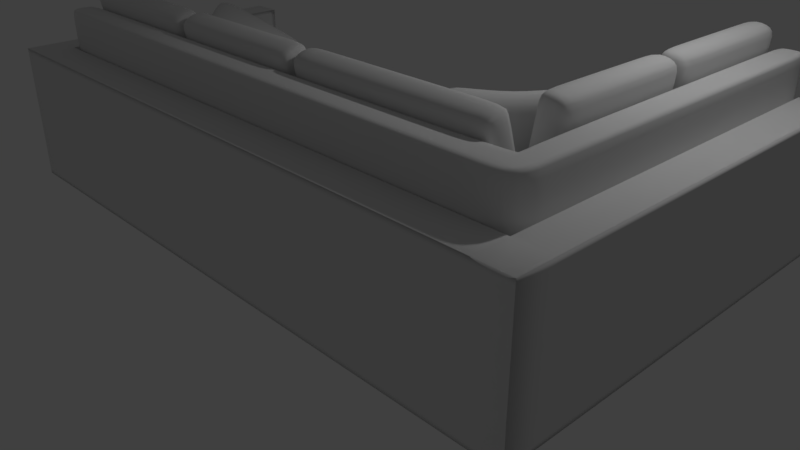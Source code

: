 # Source: sofa.blend  (saved by Blender 2.79.0; exported with 4.5.12 LTS)
import bpy
from mathutils import Matrix  # noqa: F401  (used for matrix-valued properties, if any)

bpy.ops.wm.read_factory_settings(use_empty=True)
scene = bpy.context.scene
scene.name = 'Scene'

# ---- collections
col_collection_1 = bpy.data.collections.new('Collection 1'); scene.collection.children.link(col_collection_1)

# ---- world
world_world = bpy.data.worlds.new('World'); scene.world = world_world
world_world.color = (0.05088, 0.05088, 0.05088)
world_world.use_sun_shadow = False
world_world.sun_shadow_jitter_overblur = 0.0
world_world.cycles.sampling_method = 'MANUAL'

# ---- cameras
cam_camera = bpy.data.cameras.new('Camera')
cam_camera.clip_end = 100.0
cam_camera.lens = 35.0
cam_camera.sensor_width = 32.0
cam_camera.sensor_height = 18.0
cam_camera.ortho_scale = 7.314
cam_camera.dof.focus_distance = 0.0
cam_camera.dof.aperture_fstop = 128.0

# ---- lights
light_lamp = bpy.data.lights.new('Lamp', 'POINT')
light_lamp.transmission_factor = 0.0
light_lamp.cutoff_distance = 30.0
light_lamp.energy = 100.0
light_lamp.shadow_buffer_clip_start = 1.001
light_lamp.shadow_soft_size = 0.1
light_lamp.shadow_maximum_resolution = 0.006
light_lamp.use_absolute_resolution = True

# ---- meshes
me_cube_013 = bpy.data.meshes.new('Cube.013')
me_cube_013.from_pydata([], [], [])
me_cube_013.use_remesh_preserve_volume = False
me_cube_013.use_remesh_preserve_attributes = False
me_cube_013.use_mirror_vertex_groups = False
me_cube_013.update()
me_cube_012 = bpy.data.meshes.new('Cube.012')
me_cube_012.from_pydata([(-1.0, -1.0, -1.0), (-1.0, -1.0, 1.0), (-1.0, 1.0, -1.0), (-1.0, 1.0, 1.0), (1.0, -1.0, -1.0), (1.0, -1.0, 1.0), (1.0, 1.0, -1.0), (1.0, 1.0, 1.0), (-0.8766, -0.8766, -0.2922), (-0.8766, -0.8766, 0.2922), (-0.8766, 0.8766, 0.2922), (-0.8766, 0.8766, -0.2922), (0.8766, 0.8766, 0.2922), (0.8766, 0.8766, -0.2922), (0.8766, -0.8766, 0.2922), (0.8766, -0.8766, -0.2922), (0.7264, 1.0, -1.0), (-0.7264, 1.0, -1.0), (-0.7264, 1.0, 1.0), (0.7264, 1.0, 1.0), (-0.7264, -1.0, -1.0), (0.7264, -1.0, -1.0), (0.7264, -1.0, 1.0), (-0.7264, -1.0, 1.0), (0.6367, -1.68, -0.3155), (-0.6367, -1.68, -0.3155), (0.6367, -1.68, 0.2689), (-0.6367, -1.68, 0.2689), (-0.6367, 1.748, -0.2702), (0.6367, 1.748, -0.2702), (-0.6367, 1.748, 0.3141), (0.6367, 1.748, 0.3141), (0.0, 0.8629, -0.9268), (0.0, 1.167, 0.9108), (0.0, -1.137, -0.9268), (0.0, -0.8329, 0.9108), (0.0, -1.68, -0.3155), (0.0, -1.68, 0.2689), (0.0, 1.748, -0.2702), (0.0, 1.748, 0.3141)], [], [(9, 1, 3, 10), (31, 19, 7, 12), (12, 7, 5, 14), (27, 23, 1, 9), (16, 6, 4, 21), (18, 3, 1, 23), (20, 25, 8, 0), (25, 27, 9, 8), (6, 13, 15, 4), (13, 12, 14, 15), (16, 29, 13, 6), (29, 31, 12, 13), (0, 8, 11, 2), (8, 9, 10, 11), (11, 10, 30, 28), (38, 39, 31, 29), (2, 11, 28, 17), (32, 38, 29, 16), (15, 14, 26, 24), (36, 37, 27, 25), (4, 15, 24, 21), (34, 36, 25, 20), (7, 19, 22, 5), (33, 18, 23, 35), (2, 17, 20, 0), (32, 16, 21, 34), (14, 5, 22, 26), (37, 35, 23, 27), (10, 3, 18, 30), (39, 33, 19, 31), (30, 18, 33, 39), (26, 22, 35, 37), (17, 32, 34, 20), (19, 33, 35, 22), (21, 24, 36, 34), (24, 26, 37, 36), (17, 28, 38, 32), (28, 30, 39, 38)])
me_cube_012.polygons.foreach_set('use_smooth', [True] * 38)
me_cube_012.use_remesh_preserve_volume = False
me_cube_012.use_remesh_preserve_attributes = False
me_cube_012.use_mirror_vertex_groups = False
me_cube_012.update()
me_cylinder = bpy.data.meshes.new('Cylinder')
me_cylinder.from_pydata([(0.0, 1.0, -1.196), (0.0, 1.0, 1.0), (0.1951, 0.9808, -1.196), (0.1951, 0.9808, 1.0), (0.3827, 0.9239, -1.196), (0.3827, 0.9239, 1.0), (0.5556, 0.8315, -1.196), (0.5556, 0.8315, 1.0), (0.7071, 0.7071, -1.196), (0.7071, 0.7071, 1.0), (0.8315, 0.5556, -1.196), (0.8315, 0.5556, 1.0), (0.9239, 0.3827, -1.196), (0.9239, 0.3827, 1.0), (0.9808, 0.1951, -1.196), (0.9808, 0.1951, 1.0), (1.0, 5.159e-08, -1.196), (1.0, 7.55e-08, 1.0), (0.9808, -0.1951, -1.196), (0.9808, -0.1951, 1.0), (0.9239, -0.3827, -1.196), (0.9239, -0.3827, 1.0), (0.8315, -0.5556, -1.196), (0.8315, -0.5556, 1.0), (0.7071, -0.7071, -1.196), (0.7071, -0.7071, 1.0), (0.5556, -0.8315, -1.196), (0.5556, -0.8315, 1.0), (0.3827, -0.9239, -1.196), (0.3827, -0.9239, 1.0), (0.1951, -0.9808, -1.196), (0.1951, -0.9808, 1.0), (-3.258e-07, -1.0, -1.196), (-3.258e-07, -1.0, 1.0), (-0.1951, -0.9808, -1.196), (-0.1951, -0.9808, 1.0), (-0.3827, -0.9239, -1.196), (-0.3827, -0.9239, 1.0), (-0.5556, -0.8315, -1.196), (-0.5556, -0.8315, 1.0), (-0.7071, -0.7071, -1.196), (-0.7071, -0.7071, 1.0), (-0.8315, -0.5556, -1.196), (-0.8315, -0.5556, 1.0), (-0.9239, -0.3827, -1.196), (-0.9239, -0.3827, 1.0), (-0.9808, -0.1951, -1.196), (-0.9808, -0.1951, 1.0), (-1.0, 9.417e-07, -1.196), (-1.0, 9.656e-07, 1.0), (-0.9808, 0.1951, -1.196), (-0.9808, 0.1951, 1.0), (-0.9239, 0.3827, -1.196), (-0.9239, 0.3827, 1.0), (-0.8315, 0.5556, -1.196), (-0.8315, 0.5556, 1.0), (-0.7071, 0.7071, -1.196), (-0.7071, 0.7071, 1.0), (-0.5556, 0.8315, -1.196), (-0.5556, 0.8315, 1.0), (-0.3827, 0.9239, -1.196), (-0.3827, 0.9239, 1.0), (-0.1951, 0.9808, -1.196), (-0.1951, 0.9808, 1.0), (3.553e-15, 1.0, -1.021), (3.553e-15, 1.0, 0.8251), (0.1951, 0.9808, 0.8251), (0.1951, 0.9808, -1.021), (0.3827, 0.9239, 0.8251), (0.3827, 0.9239, -1.021), (0.5556, 0.8315, 0.8251), (0.5556, 0.8315, -1.021), (0.7071, 0.7071, 0.8251), (0.7071, 0.7071, -1.021), (0.8315, 0.5556, 0.8251), (0.8315, 0.5556, -1.021), (0.9239, 0.3827, 0.8251), (0.9239, 0.3827, -1.021), (0.9808, 0.1951, 0.8251), (0.9808, 0.1951, -1.021), (1.0, 1.355e-07, 0.8251), (1.0, -8.452e-09, -1.021), (0.9808, -0.1951, 0.8251), (0.9808, -0.1951, -1.021), (0.9239, -0.3827, 0.8251), (0.9239, -0.3827, -1.021), (0.8315, -0.5556, 0.8251), (0.8315, -0.5556, -1.021), (0.7071, -0.7071, 0.8251), (0.7071, -0.7071, -1.021), (0.5556, -0.8315, 0.8251), (0.5556, -0.8315, -1.021), (0.3827, -0.9239, 0.8251), (0.3827, -0.9239, -1.021), (0.1951, -0.9808, 0.8251), (0.1951, -0.9808, -1.021), (-3.258e-07, -1.0, 0.8251), (-3.258e-07, -1.0, -1.021), (-0.1951, -0.9808, 0.8251), (-0.1951, -0.9808, -1.021), (-0.3827, -0.9239, 0.8251), (-0.3827, -0.9239, -1.021), (-0.5556, -0.8315, 0.8251), (-0.5556, -0.8315, -1.021), (-0.7071, -0.7071, 0.8251), (-0.7071, -0.7071, -1.021), (-0.8315, -0.5556, 0.8251), (-0.8315, -0.5556, -1.021), (-0.9239, -0.3827, 0.8251), (-0.9239, -0.3827, -1.021), (-0.9808, -0.1951, 0.8251), (-0.9808, -0.1951, -1.021), (-1.0, 1.026e-06, 0.8251), (-1.0, 8.816e-07, -1.021), (-0.9808, 0.1951, 0.8251), (-0.9808, 0.1951, -1.021), (-0.9239, 0.3827, 0.8251), (-0.9239, 0.3827, -1.021), (-0.8315, 0.5556, 0.8251), (-0.8315, 0.5556, -1.021), (-0.7071, 0.7071, 0.8251), (-0.7071, 0.7071, -1.021), (-0.5556, 0.8315, 0.8251), (-0.5556, 0.8315, -1.021), (-0.3827, 0.9239, 0.8251), (-0.3827, 0.9239, -1.021), (-0.1951, 0.9808, 0.8251), (-0.1951, 0.9808, -1.021)], [], [(65, 1, 3, 66), (66, 3, 5, 68), (68, 5, 7, 70), (70, 7, 9, 72), (72, 9, 11, 74), (74, 11, 13, 76), (76, 13, 15, 78), (78, 15, 17, 80), (80, 17, 19, 82), (82, 19, 21, 84), (84, 21, 23, 86), (86, 23, 25, 88), (88, 25, 27, 90), (90, 27, 29, 92), (92, 29, 31, 94), (94, 31, 33, 96), (96, 33, 35, 98), (98, 35, 37, 100), (100, 37, 39, 102), (102, 39, 41, 104), (104, 41, 43, 106), (106, 43, 45, 108), (108, 45, 47, 110), (110, 47, 49, 112), (112, 49, 51, 114), (114, 51, 53, 116), (116, 53, 55, 118), (118, 55, 57, 120), (120, 57, 59, 122), (122, 59, 61, 124), (3, 1, 63, 61, 59, 57, 55, 53, 51, 49, 47, 45, 43, 41, 39, 37, 35, 33, 31, 29, 27, 25, 23, 21, 19, 17, 15, 13, 11, 9, 7, 5), (124, 61, 63, 126), (126, 63, 1, 65), (0, 2, 4, 6, 8, 10, 12, 14, 16, 18, 20, 22, 24, 26, 28, 30, 32, 34, 36, 38, 40, 42, 44, 46, 48, 50, 52, 54, 56, 58, 60, 62), (62, 127, 64, 0), (127, 126, 65, 64), (60, 125, 127, 62), (125, 124, 126, 127), (58, 123, 125, 60), (123, 122, 124, 125), (56, 121, 123, 58), (121, 120, 122, 123), (54, 119, 121, 56), (119, 118, 120, 121), (52, 117, 119, 54), (117, 116, 118, 119), (50, 115, 117, 52), (115, 114, 116, 117), (48, 113, 115, 50), (113, 112, 114, 115), (46, 111, 113, 48), (111, 110, 112, 113), (44, 109, 111, 46), (109, 108, 110, 111), (42, 107, 109, 44), (107, 106, 108, 109), (40, 105, 107, 42), (105, 104, 106, 107), (38, 103, 105, 40), (103, 102, 104, 105), (36, 101, 103, 38), (101, 100, 102, 103), (34, 99, 101, 36), (99, 98, 100, 101), (32, 97, 99, 34), (97, 96, 98, 99), (30, 95, 97, 32), (95, 94, 96, 97), (28, 93, 95, 30), (93, 92, 94, 95), (26, 91, 93, 28), (91, 90, 92, 93), (24, 89, 91, 26), (89, 88, 90, 91), (22, 87, 89, 24), (87, 86, 88, 89), (20, 85, 87, 22), (85, 84, 86, 87), (18, 83, 85, 20), (83, 82, 84, 85), (16, 81, 83, 18), (81, 80, 82, 83), (14, 79, 81, 16), (79, 78, 80, 81), (12, 77, 79, 14), (77, 76, 78, 79), (10, 75, 77, 12), (75, 74, 76, 77), (8, 73, 75, 10), (73, 72, 74, 75), (6, 71, 73, 8), (71, 70, 72, 73), (4, 69, 71, 6), (69, 68, 70, 71), (2, 67, 69, 4), (67, 66, 68, 69), (0, 64, 67, 2), (64, 65, 66, 67)])
me_cylinder.polygons.foreach_set('use_smooth', [True] * 98)
me_cylinder.use_remesh_preserve_volume = False
me_cylinder.use_remesh_preserve_attributes = False
me_cylinder.use_mirror_vertex_groups = False
me_cylinder.update()
me_cube_009 = bpy.data.meshes.new('Cube.009')
me_cube_009.from_pydata([(-0.9975, -1.0, -1.0), (-0.9975, -1.0, 1.0), (-0.9975, 1.0, -1.0), (-0.9975, 1.0, 1.0), (0.4746, -1.0, -1.0), (0.4746, -1.0, 1.0), (0.4746, 1.0, -1.0), (0.4746, 1.0, 1.0), (0.3187, 1.0, -1.0), (-0.8416, 1.0, -1.0), (-0.8416, 1.0, 1.0), (0.3187, 1.0, 1.0), (-0.8416, -1.0, -1.0), (0.3187, -1.0, -1.0), (0.3187, -1.0, 1.0), (-0.8416, -1.0, 1.0), (-0.9975, -0.901, -0.7269), (-0.9975, -1.088, 0.7425), (-0.9975, 0.901, 0.7269), (-0.9975, 1.088, -0.7425), (0.4746, 0.901, 0.7269), (0.4746, 1.088, -0.7425), (0.4746, -1.088, 0.7425), (0.4746, -0.901, -0.7269), (0.3187, -1.088, 0.7425), (0.3187, -0.901, -0.7269), (-0.8416, -1.088, 0.7425), (-0.8416, -0.901, -0.7269), (-0.8416, 0.901, 0.7269), (-0.8416, 1.088, -0.7425), (0.3187, 0.901, 0.7269), (0.3187, 1.088, -0.7425)], [], [(17, 1, 3, 18), (30, 11, 7, 20), (20, 7, 5, 22), (26, 15, 1, 17), (8, 6, 4, 13), (10, 3, 1, 15), (7, 11, 14, 5), (11, 10, 15, 14), (2, 9, 12, 0), (9, 8, 13, 12), (22, 5, 14, 24), (24, 14, 15, 26), (18, 3, 10, 28), (28, 10, 11, 30), (9, 29, 31, 8), (29, 28, 30, 31), (2, 19, 29, 9), (19, 18, 28, 29), (13, 25, 27, 12), (25, 24, 26, 27), (4, 23, 25, 13), (23, 22, 24, 25), (12, 27, 16, 0), (27, 26, 17, 16), (6, 21, 23, 4), (21, 20, 22, 23), (8, 31, 21, 6), (31, 30, 20, 21), (0, 16, 19, 2), (16, 17, 18, 19)])
me_cube_009.polygons.foreach_set('use_smooth', [True] * 30)
me_cube_009.use_remesh_preserve_volume = False
me_cube_009.use_remesh_preserve_attributes = False
me_cube_009.use_mirror_vertex_groups = False
me_cube_009.update()
me_cube_007 = bpy.data.meshes.new('Cube.007')
me_cube_007.from_pydata([(-1.0, -1.0, -1.0), (-1.0, -1.0, 1.0), (-1.0, 1.0, -1.0), (-1.0, 1.0, 1.0), (1.0, -1.0, -1.0), (1.0, -1.0, 1.0), (1.0, 1.0, -1.0), (1.0, 1.0, 1.0), (-0.8766, -0.8766, -0.2922), (-0.8766, -0.8766, 0.2922), (-0.8766, 0.8766, 0.2922), (-0.8766, 0.8766, -0.2922), (0.8766, 0.8766, 0.2922), (0.8766, 0.8766, -0.2922), (0.8766, -0.8766, 0.2922), (0.8766, -0.8766, -0.2922), (0.7264, 1.0, -1.0), (-0.7264, 1.0, -1.0), (-0.7264, 1.0, 1.0), (0.7264, 1.0, 1.0), (-0.7264, -1.0, -1.0), (0.7264, -1.0, -1.0), (0.7264, -1.0, 1.0), (-0.7264, -1.0, 1.0), (0.6367, -1.68, -0.3155), (-0.6367, -1.68, -0.3155), (0.6367, -1.68, 0.2689), (-0.6367, -1.68, 0.2689), (-0.6367, 1.748, -0.2702), (0.6367, 1.748, -0.2702), (-0.6367, 1.748, 0.3141), (0.6367, 1.748, 0.3141), (0.0, 0.8629, -0.9268), (0.0, 1.167, 0.9108), (0.0, -1.137, -0.9268), (0.0, -0.8329, 0.9108), (0.0, -1.68, -0.3155), (0.0, -1.68, 0.2689), (0.0, 1.748, -0.2702), (0.0, 1.748, 0.3141)], [], [(9, 1, 3, 10), (31, 19, 7, 12), (12, 7, 5, 14), (27, 23, 1, 9), (16, 6, 4, 21), (18, 3, 1, 23), (20, 25, 8, 0), (25, 27, 9, 8), (6, 13, 15, 4), (13, 12, 14, 15), (16, 29, 13, 6), (29, 31, 12, 13), (0, 8, 11, 2), (8, 9, 10, 11), (11, 10, 30, 28), (38, 39, 31, 29), (2, 11, 28, 17), (32, 38, 29, 16), (15, 14, 26, 24), (36, 37, 27, 25), (4, 15, 24, 21), (34, 36, 25, 20), (7, 19, 22, 5), (33, 18, 23, 35), (2, 17, 20, 0), (32, 16, 21, 34), (14, 5, 22, 26), (37, 35, 23, 27), (10, 3, 18, 30), (39, 33, 19, 31), (30, 18, 33, 39), (26, 22, 35, 37), (17, 32, 34, 20), (19, 33, 35, 22), (21, 24, 36, 34), (24, 26, 37, 36), (17, 28, 38, 32), (28, 30, 39, 38)])
me_cube_007.polygons.foreach_set('use_smooth', [True] * 38)
me_cube_007.use_remesh_preserve_volume = False
me_cube_007.use_remesh_preserve_attributes = False
me_cube_007.use_mirror_vertex_groups = False
me_cube_007.update()
me_cube_001 = bpy.data.meshes.new('Cube.001')
me_cube_001.from_pydata([(-1.057, -1.0, -1.0), (-1.057, -1.0, 1.0), (-1.057, 1.0, -1.0), (-1.057, 1.0, 1.0), (0.3713, -1.0, -1.0), (0.3713, -1.0, 1.0), (0.3713, 1.0, -1.0), (0.3713, 1.0, 1.0), (0.2153, 1.0, -1.0), (-0.9006, 1.0, -1.0), (-0.9006, 1.0, 1.0), (0.2153, 1.0, 1.0), (-0.9006, -1.0, -1.0), (0.2153, -1.0, -1.0), (0.2153, -1.0, 1.0), (-0.9006, -1.0, 1.0), (-1.057, -0.901, -0.7269), (-1.057, -1.088, 0.7425), (-1.057, 0.901, 0.7269), (-1.057, 1.088, -0.7425), (0.3713, 0.901, 0.7269), (0.3713, 1.088, -0.7425), (0.3713, -1.088, 0.7425), (0.3713, -0.901, -0.7269), (0.2153, -1.088, 0.7425), (0.2153, -0.901, -0.7269), (-0.9006, -1.088, 0.7425), (-0.9006, -0.901, -0.7269), (-0.9006, 0.901, 0.7269), (-0.9006, 1.088, -0.7425), (0.2153, 0.901, 0.7269), (0.2153, 1.088, -0.7425)], [], [(17, 1, 3, 18), (30, 11, 7, 20), (20, 7, 5, 22), (26, 15, 1, 17), (8, 6, 4, 13), (10, 3, 1, 15), (7, 11, 14, 5), (11, 10, 15, 14), (2, 9, 12, 0), (9, 8, 13, 12), (22, 5, 14, 24), (24, 14, 15, 26), (18, 3, 10, 28), (28, 10, 11, 30), (9, 29, 31, 8), (29, 28, 30, 31), (2, 19, 29, 9), (19, 18, 28, 29), (13, 25, 27, 12), (25, 24, 26, 27), (4, 23, 25, 13), (23, 22, 24, 25), (12, 27, 16, 0), (27, 26, 17, 16), (6, 21, 23, 4), (21, 20, 22, 23), (8, 31, 21, 6), (31, 30, 20, 21), (0, 16, 19, 2), (16, 17, 18, 19)])
me_cube_001.polygons.foreach_set('use_smooth', [True] * 30)
me_cube_001.use_remesh_preserve_volume = False
me_cube_001.use_remesh_preserve_attributes = False
me_cube_001.use_mirror_vertex_groups = False
me_cube_001.update()
me_cube_011 = bpy.data.meshes.new('Cube.011')
me_cube_011.from_pydata([(-1.057, -1.0, -1.0), (-1.057, -1.0, 1.0), (-1.057, 1.0, -1.0), (-1.057, 1.0, 1.0), (1.0, -1.0, -1.0), (1.0, -1.0, 1.0), (1.0, 1.0, -1.0), (1.0, 1.0, 1.0), (0.8441, 1.0, -1.0), (-0.9006, 1.0, -1.0), (-0.9006, 1.0, 1.0), (0.8441, 1.0, 1.0), (-0.9006, -1.0, -1.0), (0.8441, -1.0, -1.0), (0.8441, -1.0, 1.0), (-0.9006, -1.0, 1.0), (-1.057, -0.901, -0.7269), (-1.057, -1.088, 0.7425), (-1.057, 0.901, 0.7269), (-1.057, 1.088, -0.7425), (1.0, 0.901, 0.7269), (1.0, 1.088, -0.7425), (1.0, -1.088, 0.7425), (1.0, -0.901, -0.7269), (0.8441, -1.088, 0.7425), (0.8441, -0.901, -0.7269), (-0.9006, -1.088, 0.7425), (-0.9006, -0.901, -0.7269), (-0.9006, 0.901, 0.7269), (-0.9006, 1.088, -0.7425), (0.8441, 0.901, 0.7269), (0.8441, 1.088, -0.7425)], [], [(17, 1, 3, 18), (30, 11, 7, 20), (20, 7, 5, 22), (26, 15, 1, 17), (8, 6, 4, 13), (10, 3, 1, 15), (7, 11, 14, 5), (11, 10, 15, 14), (2, 9, 12, 0), (9, 8, 13, 12), (22, 5, 14, 24), (24, 14, 15, 26), (18, 3, 10, 28), (28, 10, 11, 30), (9, 29, 31, 8), (29, 28, 30, 31), (2, 19, 29, 9), (19, 18, 28, 29), (13, 25, 27, 12), (25, 24, 26, 27), (4, 23, 25, 13), (23, 22, 24, 25), (12, 27, 16, 0), (27, 26, 17, 16), (6, 21, 23, 4), (21, 20, 22, 23), (8, 31, 21, 6), (31, 30, 20, 21), (0, 16, 19, 2), (16, 17, 18, 19)])
me_cube_011.polygons.foreach_set('use_smooth', [True] * 30)
me_cube_011.use_remesh_preserve_volume = False
me_cube_011.use_remesh_preserve_attributes = False
me_cube_011.use_mirror_vertex_groups = False
me_cube_011.update()
me_cube_010 = bpy.data.meshes.new('Cube.010')
me_cube_010.from_pydata([(-1.057, -1.0, -1.0), (-1.057, -1.0, 1.0), (-1.057, 1.0, -1.0), (-1.057, 1.0, 1.0), (1.0, -1.0, -1.0), (1.0, -1.0, 1.0), (1.0, 1.0, -1.0), (1.0, 1.0, 1.0), (0.8441, 1.0, -1.0), (-0.9006, 1.0, -1.0), (-0.9006, 1.0, 1.0), (0.8441, 1.0, 1.0), (-0.9006, -1.0, -1.0), (0.8441, -1.0, -1.0), (0.8441, -1.0, 1.0), (-0.9006, -1.0, 1.0), (-1.057, -0.901, -0.7269), (-1.057, -1.088, 0.7425), (-1.057, 0.901, 0.7269), (-1.057, 1.088, -0.7425), (1.0, 0.901, 0.7269), (1.0, 1.088, -0.7425), (1.0, -1.088, 0.7425), (1.0, -0.901, -0.7269), (0.8441, -1.088, 0.7425), (0.8441, -0.901, -0.7269), (-0.9006, -1.088, 0.7425), (-0.9006, -0.901, -0.7269), (-0.9006, 0.901, 0.7269), (-0.9006, 1.088, -0.7425), (0.8441, 0.901, 0.7269), (0.8441, 1.088, -0.7425)], [], [(17, 1, 3, 18), (30, 11, 7, 20), (20, 7, 5, 22), (26, 15, 1, 17), (8, 6, 4, 13), (10, 3, 1, 15), (7, 11, 14, 5), (11, 10, 15, 14), (2, 9, 12, 0), (9, 8, 13, 12), (22, 5, 14, 24), (24, 14, 15, 26), (18, 3, 10, 28), (28, 10, 11, 30), (9, 29, 31, 8), (29, 28, 30, 31), (2, 19, 29, 9), (19, 18, 28, 29), (13, 25, 27, 12), (25, 24, 26, 27), (4, 23, 25, 13), (23, 22, 24, 25), (12, 27, 16, 0), (27, 26, 17, 16), (6, 21, 23, 4), (21, 20, 22, 23), (8, 31, 21, 6), (31, 30, 20, 21), (0, 16, 19, 2), (16, 17, 18, 19)])
me_cube_010.polygons.foreach_set('use_smooth', [True] * 30)
me_cube_010.use_remesh_preserve_volume = False
me_cube_010.use_remesh_preserve_attributes = False
me_cube_010.use_mirror_vertex_groups = False
me_cube_010.update()
me_cube_008 = bpy.data.meshes.new('Cube.008')
me_cube_008.from_pydata([(-1.057, -1.0, -1.0), (-1.057, -1.0, 1.0), (-1.057, 1.0, -1.0), (-1.057, 1.0, 1.0), (1.0, -1.0, -1.0), (1.0, -1.0, 1.0), (1.0, 1.0, -1.0), (1.0, 1.0, 1.0), (0.8441, 1.0, -1.0), (-0.9006, 1.0, -1.0), (-0.9006, 1.0, 1.0), (0.8441, 1.0, 1.0), (-0.9006, -1.0, -1.0), (0.8441, -1.0, -1.0), (0.8441, -1.0, 1.0), (-0.9006, -1.0, 1.0), (-1.057, -0.901, -0.7269), (-1.057, -1.088, 0.7425), (-1.057, 0.901, 0.7269), (-1.057, 1.088, -0.7425), (1.0, 0.901, 0.7269), (1.0, 1.088, -0.7425), (1.0, -1.088, 0.7425), (1.0, -0.901, -0.7269), (0.8441, -1.088, 0.7425), (0.8441, -0.901, -0.7269), (-0.9006, -1.088, 0.7425), (-0.9006, -0.901, -0.7269), (-0.9006, 0.901, 0.7269), (-0.9006, 1.088, -0.7425), (0.8441, 0.901, 0.7269), (0.8441, 1.088, -0.7425)], [], [(17, 1, 3, 18), (30, 11, 7, 20), (20, 7, 5, 22), (26, 15, 1, 17), (8, 6, 4, 13), (10, 3, 1, 15), (7, 11, 14, 5), (11, 10, 15, 14), (2, 9, 12, 0), (9, 8, 13, 12), (22, 5, 14, 24), (24, 14, 15, 26), (18, 3, 10, 28), (28, 10, 11, 30), (9, 29, 31, 8), (29, 28, 30, 31), (2, 19, 29, 9), (19, 18, 28, 29), (13, 25, 27, 12), (25, 24, 26, 27), (4, 23, 25, 13), (23, 22, 24, 25), (12, 27, 16, 0), (27, 26, 17, 16), (6, 21, 23, 4), (21, 20, 22, 23), (8, 31, 21, 6), (31, 30, 20, 21), (0, 16, 19, 2), (16, 17, 18, 19)])
me_cube_008.polygons.foreach_set('use_smooth', [True] * 30)
me_cube_008.use_remesh_preserve_volume = False
me_cube_008.use_remesh_preserve_attributes = False
me_cube_008.use_mirror_vertex_groups = False
me_cube_008.update()
me_cube_006 = bpy.data.meshes.new('Cube.006')
me_cube_006.from_pydata([(-3.051, -1.324, -1.0), (-3.067, -1.324, 0.6637), (-3.067, 3.869, -1.0), (-3.067, 3.869, 0.6637), (-0.9874, -1.324, -1.0), (-0.9874, -1.324, 0.6637), (-3.067, -1.324, -0.9076), (-3.067, 3.869, -0.9076), (-0.9874, -1.324, -0.9076), (-3.067, -1.324, 0.2622), (-3.067, 3.869, 0.2622), (-0.9874, -1.324, 0.2622), (-1.044, -1.324, -1.0), (-1.044, -1.324, 0.6637), (-1.044, -1.324, -0.9076), (-1.044, -1.324, 0.2622), (-3.006, 3.869, -1.0), (-3.006, -1.324, 0.6637), (-2.99, -1.324, -0.9076), (-2.99, -1.324, 0.2622), (-3.006, 3.869, 0.6637), (-2.99, -1.324, -1.0), (-3.006, 3.869, -0.9076), (-3.006, 3.869, 0.2622), (-1.52, 3.869, 0.6637), (-1.52, -1.324, -1.0), (-1.52, 3.869, -0.9076), (-1.52, 3.869, 0.2622), (-1.52, 3.869, -1.0), (-1.52, -1.324, 0.6637), (-1.52, -1.324, -0.9076), (-1.52, -1.324, 0.2622), (-2.575, 3.869, -1.0), (-2.575, -1.324, 0.6637), (-2.559, -1.324, -0.9076), (-2.559, -1.324, 0.2622), (-2.575, 3.869, 0.6637), (-2.559, -1.324, -1.0), (-2.575, 3.869, -0.9076), (-2.575, 3.869, 0.2622), (-3.063, 2.635, -1.0), (-3.067, 2.635, 0.6637), (-0.9874, 2.635, -1.0), (-0.9874, 2.635, 0.6637), (-0.9874, 2.635, -0.9076), (-3.067, 2.635, -0.9076), (-0.9874, 2.635, 0.2622), (-3.067, 2.635, 0.2622), (-1.044, 2.635, 0.6637), (-1.044, 2.635, -1.0), (-3.002, 2.635, -1.0), (-3.006, 2.635, 0.6637), (-1.52, 2.635, 0.6637), (-1.52, 2.635, -1.0), (-2.571, 2.635, -1.0), (-2.575, 2.635, 0.6637), (-0.2818, 3.869, 0.6637), (-0.225, 3.869, 0.6637), (-0.225, 3.869, -0.9076), (-0.225, 3.869, -1.0), (-0.225, 2.635, -1.0), (-0.225, 3.869, 0.2622), (-0.2818, 3.869, -0.9076), (-0.2818, 3.869, 0.2622), (-0.2818, 3.869, -1.0), (-0.679, 3.869, 0.6637), (-0.679, 3.869, -0.9076), (-0.679, 3.869, 0.2622), (-0.679, 3.869, -1.0), (-0.225, 2.635, 0.6637), (-0.225, 2.635, -0.9076), (-0.225, 2.635, 0.2622), (-0.2818, 2.635, 0.6637), (-0.2818, 2.635, -1.0), (-0.679, 2.635, 0.6637), (-0.679, 2.635, -1.0), (-3.063, 2.517, -1.0), (-0.9874, 2.517, 0.6637), (-0.9874, 2.517, -0.9076), (-0.9874, 2.517, 0.2622), (-1.044, 2.517, 0.6637), (-1.044, 2.517, -1.0), (-3.002, 2.517, -1.0), (-3.006, 2.517, 0.6637), (-1.52, 2.517, 0.6637), (-1.52, 2.517, -1.0), (-2.571, 2.517, -1.0), (-2.575, 2.517, 0.6637), (-3.067, 2.517, 0.6637), (-0.9874, 2.517, -1.0), (-3.067, 2.517, -0.9076), (-3.067, 2.517, 0.2622), (-3.067, 2.728, 0.6637), (-3.067, 2.728, -0.9076), (-3.067, 2.728, 0.2622), (-3.064, 2.728, -1.0), (-3.002, 2.728, -1.0), (-3.006, 2.728, 0.6637), (-1.52, 2.728, 0.6637), (-1.52, 2.728, -1.0), (-2.571, 2.728, -1.0), (-2.575, 2.728, 0.6637), (-0.225, 2.728, -1.0), (-0.225, 2.728, 0.6637), (-0.225, 2.728, -0.9076), (-0.225, 2.728, 0.2622), (-0.2818, 2.728, 0.6637), (-0.2818, 2.728, -1.0), (-0.679, 2.728, 0.6637), (-0.679, 2.728, -1.0)], [], [(94, 92, 3, 10), (79, 77, 5, 11), (19, 17, 1, 9), (81, 89, 4, 12), (83, 88, 1, 17), (21, 18, 6, 0), (89, 78, 8, 4), (27, 24, 65, 67), (95, 93, 7, 2), (18, 19, 9, 6), (78, 79, 11, 8), (26, 27, 67, 66), (93, 94, 10, 7), (44, 42, 60, 70), (8, 11, 15, 14), (99, 28, 68, 109), (4, 8, 14, 12), (77, 80, 13, 5), (85, 81, 12, 25), (11, 5, 13, 15), (43, 46, 71, 69), (10, 3, 20, 23), (76, 82, 21, 0), (2, 7, 22, 16), (7, 10, 23, 22), (34, 35, 19, 18), (37, 34, 18, 21), (87, 83, 17, 33), (35, 33, 17, 19), (15, 13, 29, 31), (80, 84, 29, 13), (12, 14, 30, 25), (14, 15, 31, 30), (39, 36, 24, 27), (86, 85, 25, 37), (32, 38, 26, 28), (38, 39, 27, 26), (22, 23, 39, 38), (16, 22, 38, 32), (82, 86, 37, 21), (23, 20, 36, 39), (31, 29, 33, 35), (84, 87, 33, 29), (25, 30, 34, 37), (30, 31, 35, 34), (98, 101, 55, 52), (96, 100, 54, 50), (100, 99, 53, 54), (48, 43, 69, 72), (101, 97, 51, 55), (95, 96, 50, 40), (28, 26, 66, 68), (52, 48, 72, 74), (90, 91, 47, 45), (98, 52, 74, 108), (76, 90, 45, 40), (42, 49, 73, 60), (97, 92, 41, 51), (49, 53, 75, 73), (46, 44, 70, 71), (91, 88, 41, 47), (63, 56, 57, 61), (64, 62, 58, 59), (62, 63, 61, 58), (66, 67, 63, 62), (68, 66, 62, 64), (67, 65, 56, 63), (106, 108, 74, 72), (109, 107, 73, 75), (103, 106, 72, 69), (104, 105, 71, 70), (102, 104, 70, 60), (107, 102, 60, 73), (105, 103, 69, 71), (9, 1, 88, 91), (0, 6, 90, 76), (6, 9, 91, 90), (52, 55, 87, 84), (50, 54, 86, 82), (54, 53, 85, 86), (48, 52, 84, 80), (55, 51, 83, 87), (40, 50, 82, 76), (53, 49, 81, 85), (43, 48, 80, 77), (44, 46, 79, 78), (42, 44, 78, 89), (51, 41, 88, 83), (49, 42, 89, 81), (46, 43, 77, 79), (61, 57, 103, 105), (64, 59, 102, 107), (59, 58, 104, 102), (58, 61, 105, 104), (57, 56, 106, 103), (68, 64, 107, 109), (56, 65, 108, 106), (20, 3, 92, 97), (24, 98, 108, 65), (2, 16, 96, 95), (36, 20, 97, 101), (32, 28, 99, 100), (16, 32, 100, 96), (24, 36, 101, 98), (53, 99, 109, 75), (45, 47, 94, 93), (40, 45, 93, 95), (47, 41, 92, 94)])
me_cube_006.polygons.foreach_set('use_smooth', [True] * 108)
me_cube_006.use_remesh_preserve_volume = False
me_cube_006.use_remesh_preserve_attributes = False
me_cube_006.use_mirror_vertex_groups = False
me_cube_006.update()
me_cube_003 = bpy.data.meshes.new('Cube.003')
me_cube_003.from_pydata([(-2.96, -1.324, -1.0), (-2.976, -1.324, 0.6637), (-2.976, 1.0, -1.0), (-2.976, 1.0, 0.6637), (-0.9874, -1.324, -1.0), (-0.9874, -1.324, 0.6637), (-0.9874, 1.0, -1.0), (-0.9874, 1.0, 0.6637), (-2.976, -1.324, -0.9076), (-2.976, 1.0, -0.9076), (-0.9874, 1.0, -0.9076), (-0.9874, -1.324, -0.9076), (-2.976, -1.324, 0.2622), (-2.976, 1.0, 0.2622), (-0.9874, 1.0, 0.2622), (-0.9874, -1.324, 0.2622), (-1.044, 1.0, -1.0), (-1.044, 1.0, 0.6637), (-1.044, -1.324, -1.0), (-1.044, -1.324, 0.6637), (-1.044, -1.324, -0.9076), (-1.044, 1.0, -0.9076), (-1.044, -1.324, 0.2622), (-1.044, 1.0, 0.2622), (-2.915, 1.0, -1.0), (-2.915, -1.324, 0.6637), (-2.899, -1.324, -0.9076), (-2.899, -1.324, 0.2622), (-2.915, 1.0, 0.6637), (-2.899, -1.324, -1.0), (-2.915, 1.0, -0.9076), (-2.915, 1.0, 0.2622), (-1.52, 1.0, 0.6637), (-1.52, -1.324, -1.0), (-1.52, 1.0, -0.9076), (-1.52, 1.0, 0.2622), (-1.52, 1.0, -1.0), (-1.52, -1.324, 0.6637), (-1.52, -1.324, -0.9076), (-1.52, -1.324, 0.2622), (-2.575, 1.0, -1.0), (-2.575, -1.324, 0.6637), (-2.559, -1.324, -0.9076), (-2.559, -1.324, 0.2622), (-2.575, 1.0, 0.6637), (-2.559, -1.324, -1.0), (-2.575, 1.0, -0.9076), (-2.575, 1.0, 0.2622)], [], [(12, 1, 3, 13), (23, 17, 7, 14), (14, 7, 5, 15), (27, 25, 1, 12), (16, 6, 4, 18), (28, 3, 1, 25), (29, 26, 8, 0), (6, 10, 11, 4), (16, 21, 10, 6), (0, 8, 9, 2), (26, 27, 12, 8), (10, 14, 15, 11), (21, 23, 14, 10), (8, 12, 13, 9), (34, 35, 23, 21), (11, 15, 22, 20), (36, 34, 21, 16), (4, 11, 20, 18), (7, 17, 19, 5), (36, 16, 18, 33), (15, 5, 19, 22), (35, 32, 17, 23), (13, 3, 28, 31), (2, 24, 29, 0), (2, 9, 30, 24), (9, 13, 31, 30), (42, 43, 27, 26), (45, 42, 26, 29), (44, 28, 25, 41), (43, 41, 25, 27), (22, 19, 37, 39), (17, 32, 37, 19), (18, 20, 38, 33), (20, 22, 39, 38), (47, 44, 32, 35), (40, 36, 33, 45), (40, 46, 34, 36), (46, 47, 35, 34), (30, 31, 47, 46), (24, 30, 46, 40), (24, 40, 45, 29), (31, 28, 44, 47), (39, 37, 41, 43), (32, 44, 41, 37), (33, 38, 42, 45), (38, 39, 43, 42)])
me_cube_003.polygons.foreach_set('use_smooth', [True] * 46)
me_cube_003.use_remesh_preserve_volume = False
me_cube_003.use_remesh_preserve_attributes = False
me_cube_003.use_mirror_vertex_groups = False
me_cube_003.update()
me_cube = bpy.data.meshes.new('Cube')
me_cube.from_pydata([(-2.96, -1.324, -1.0), (-2.96, -1.324, 0.6637), (-2.96, 1.0, -1.0), (-2.96, 1.0, 0.6637), (-0.9513, -1.324, -1.0), (-0.9513, -1.324, 0.6637), (-0.9513, 1.0, -1.0), (-0.9513, 1.0, 0.6637), (-2.96, -1.324, -0.9076), (-2.96, 1.0, -0.9076), (-0.9513, 1.0, -0.9076), (-0.9513, -1.324, -0.9076), (-2.96, -1.324, 0.2622), (-2.96, 1.0, 0.2622), (-0.9513, 1.0, 0.2622), (-0.9513, -1.324, 0.2622), (-1.008, 1.0, -1.0), (-1.008, 1.0, 0.6637), (-1.008, -1.324, -1.0), (-1.008, -1.324, 0.6637), (-1.008, -1.324, -0.9076), (-1.008, 1.0, -0.9076), (-1.008, -1.324, 0.2622), (-1.008, 1.0, 0.2622), (-2.899, 1.0, -1.0), (-2.899, -1.324, 0.6637), (-2.899, -1.324, -0.9076), (-2.899, -1.324, 0.2622), (-2.899, 1.0, 0.6637), (-2.899, -1.324, -1.0), (-2.899, 1.0, -0.9076), (-2.899, 1.0, 0.2622), (-1.52, 1.0, 0.6637), (-1.52, -1.324, -1.0), (-1.52, 1.0, -0.9076), (-1.52, 1.0, 0.2622), (-1.52, 1.0, -1.0), (-1.52, -1.324, 0.6637), (-1.52, -1.324, -0.9076), (-1.52, -1.324, 0.2622), (-2.487, 1.0, -1.0), (-2.487, -1.324, 0.6637), (-2.487, -1.324, -0.9076), (-2.487, -1.324, 0.2622), (-2.487, 1.0, 0.6637), (-2.487, -1.324, -1.0), (-2.487, 1.0, -0.9076), (-2.487, 1.0, 0.2622)], [], [(12, 1, 3, 13), (23, 17, 7, 14), (14, 7, 5, 15), (27, 25, 1, 12), (16, 6, 4, 18), (28, 3, 1, 25), (29, 26, 8, 0), (6, 10, 11, 4), (16, 21, 10, 6), (0, 8, 9, 2), (26, 27, 12, 8), (10, 14, 15, 11), (21, 23, 14, 10), (8, 12, 13, 9), (34, 35, 23, 21), (11, 15, 22, 20), (36, 34, 21, 16), (4, 11, 20, 18), (7, 17, 19, 5), (36, 16, 18, 33), (15, 5, 19, 22), (35, 32, 17, 23), (13, 3, 28, 31), (2, 24, 29, 0), (2, 9, 30, 24), (9, 13, 31, 30), (42, 43, 27, 26), (45, 42, 26, 29), (44, 28, 25, 41), (43, 41, 25, 27), (22, 19, 37, 39), (17, 32, 37, 19), (18, 20, 38, 33), (20, 22, 39, 38), (47, 44, 32, 35), (40, 36, 33, 45), (40, 46, 34, 36), (46, 47, 35, 34), (30, 31, 47, 46), (24, 30, 46, 40), (24, 40, 45, 29), (31, 28, 44, 47), (39, 37, 41, 43), (32, 44, 41, 37), (33, 38, 42, 45), (38, 39, 43, 42)])
me_cube.polygons.foreach_set('use_smooth', [True] * 46)
me_cube.use_remesh_preserve_volume = False
me_cube.use_remesh_preserve_attributes = False
me_cube.use_mirror_vertex_groups = False
me_cube.update()
me_cube_005 = bpy.data.meshes.new('Cube.005')
me_cube_005.from_pydata([(-1.0, -1.0, -1.0), (-1.0, -1.0, 1.0), (-1.0, 0.3768, -1.0), (-1.0, 0.3768, 1.0), (1.0, -1.0, -1.0), (1.0, -1.0, 1.0), (1.0, 0.3768, -1.0), (1.0, 0.3768, 1.0), (-1.0, 0.05195, -1.0), (-1.0, 0.05195, 1.0), (1.0, 0.05195, -1.0), (1.0, 0.05195, 1.0), (1.801, 0.3768, 1.0), (1.801, 0.3768, -1.0), (1.801, 0.05195, -1.0), (1.801, 0.05195, 1.0), (1.775, 0.3768, 1.0), (1.775, 0.3768, -1.0), (1.775, 0.05195, 1.0), (1.775, 0.05195, -1.0), (-1.0, 0.0652, 1.0), (1.0, 0.0652, -1.0), (-1.0, 0.0652, -1.0), (1.0, 0.0652, 1.0), (1.801, 0.0652, -1.0), (1.801, 0.0652, 1.0), (1.775, 0.0652, -1.0), (1.775, 0.0652, 1.0), (-1.0, 0.3681, 1.0), (1.0, 0.3681, -1.0), (1.801, 0.3681, -1.0), (1.775, 0.3681, 1.0), (-1.0, 0.3681, -1.0), (1.0, 0.3681, 1.0), (1.801, 0.3681, 1.0), (1.775, 0.3681, -1.0), (0.9635, 0.3768, -1.0), (0.9635, 0.3768, 1.0), (0.9635, -1.0, -1.0), (0.9635, -1.0, 1.0), (0.9635, 0.05195, 1.0), (0.9635, 0.05195, -1.0), (0.9635, 0.0652, -1.0), (0.9635, 0.0652, 1.0), (0.9635, 0.3681, 1.0), (0.9635, 0.3681, -1.0), (-0.958, 0.3768, -1.0), (-0.958, -1.0, 1.0), (-0.958, 0.05195, -1.0), (-0.958, 0.0652, -1.0), (-0.958, 0.3681, -1.0), (-0.958, 0.3768, 1.0), (-0.958, -1.0, -1.0), (-0.958, 0.05195, 1.0), (-0.958, 0.0652, 1.0), (-0.958, 0.3681, 1.0), (-1.0, -0.9861, -1.0), (1.0, -0.9861, 1.0), (-1.0, -0.9861, 1.0), (1.0, -0.9861, -1.0), (0.9635, -0.9861, 1.0), (0.9635, -0.9861, -1.0), (-0.958, -0.9861, -1.0), (-0.958, -0.9861, 1.0), (-1.0, 0.03918, 1.0), (1.0, 0.03918, -1.0), (-1.0, 0.03918, -1.0), (1.0, 0.03918, 1.0), (0.9635, 0.03918, 1.0), (0.9635, 0.03918, -1.0), (-0.958, 0.03918, -1.0), (-0.958, 0.03918, 1.0)], [], [(32, 28, 3, 2), (36, 37, 7, 6), (59, 57, 5, 4), (52, 47, 1, 0), (61, 59, 4, 38), (63, 58, 1, 47), (54, 20, 9, 53), (42, 21, 10, 41), (17, 16, 12, 13), (66, 64, 9, 8), (24, 25, 15, 14), (27, 18, 15, 25), (35, 17, 13, 30), (18, 19, 14, 15), (11, 10, 19, 18), (29, 6, 17, 35), (23, 11, 18, 27), (6, 7, 16, 17), (33, 23, 27, 31), (10, 21, 26, 19), (19, 26, 24, 14), (31, 27, 25, 34), (30, 34, 25, 24), (45, 29, 21, 42), (55, 28, 20, 54), (8, 9, 20, 22), (51, 3, 28, 55), (36, 6, 29, 45), (13, 12, 34, 30), (16, 31, 34, 12), (7, 33, 31, 16), (21, 29, 35, 26), (26, 35, 30, 24), (22, 20, 28, 32), (46, 36, 45, 50), (7, 37, 44, 33), (33, 44, 43, 23), (50, 45, 42, 49), (49, 42, 41, 48), (23, 43, 40, 11), (57, 60, 39, 5), (62, 61, 38, 52), (4, 5, 39, 38), (46, 51, 37, 36), (2, 3, 51, 46), (56, 62, 52, 0), (22, 49, 48, 8), (32, 50, 49, 22), (2, 46, 50, 32), (37, 51, 55, 44), (44, 55, 54, 43), (43, 54, 53, 40), (60, 63, 47, 39), (38, 39, 47, 52), (68, 71, 63, 60), (66, 70, 62, 56), (70, 69, 61, 62), (67, 68, 60, 57), (0, 1, 58, 56), (71, 64, 58, 63), (69, 65, 59, 61), (65, 67, 57, 59), (10, 11, 67, 65), (41, 10, 65, 69), (53, 9, 64, 71), (11, 40, 68, 67), (48, 41, 69, 70), (8, 48, 70, 66), (40, 53, 71, 68), (56, 58, 64, 66)])
me_cube_005.use_remesh_preserve_volume = False
me_cube_005.use_remesh_preserve_attributes = False
me_cube_005.use_mirror_vertex_groups = False
me_cube_005.update()
me_cube_004 = bpy.data.meshes.new('Cube.004')
me_cube_004.from_pydata([(-0.3092, 3.531, 0.6218), (-0.3092, 3.531, 6.881), (-0.2525, 3.531, 0.6218), (-0.2525, 3.531, 6.881), (-0.3092, 8.191, 0.6218), (-0.3092, 8.191, 6.881), (-0.2323, 8.191, 0.6218), (-0.2685, 8.191, 6.881), (-0.2501, 4.13, 0.6218), (-0.2758, 3.941, 6.881), (-0.3092, 3.954, 0.6218), (-0.3092, 3.954, 6.881), (0.5932, 3.531, 6.881), (0.5932, 3.531, 0.6218), (0.5955, 4.254, 0.6218), (0.5955, 3.882, 6.881), (0.5833, 3.531, 0.6218), (0.5856, 4.254, 0.6218), (0.5853, 3.882, 6.881), (0.5833, 3.531, 6.881), (-0.2685, 8.136, 6.881), (-0.3092, 8.138, 0.6218), (-0.2323, 8.138, 0.6218), (-0.3092, 8.138, 6.881), (-0.3092, 3.531, 6.755), (-0.2525, 3.531, 6.755), (-0.268, 8.191, 6.755), (-0.3092, 8.191, 6.755), (-0.3092, 3.954, 6.755), (-0.2753, 3.945, 6.755), (0.5932, 3.531, 6.755), (0.5955, 3.886, 6.755), (0.5853, 3.886, 6.755), (0.5833, 3.531, 6.755), (-0.3092, 8.138, 6.755), (-0.268, 8.136, 6.755), (-0.2525, 3.531, 1.172), (-0.2349, 8.191, 1.172), (-0.3092, 8.191, 1.172), (-0.3092, 3.954, 1.172), (-0.2527, 4.111, 1.172), (0.5932, 3.531, 1.172), (0.5955, 4.235, 1.172), (0.5833, 3.531, 1.172), (-0.3092, 8.138, 1.172), (-0.2349, 8.138, 1.172), (-0.3092, 3.531, 1.172), (0.5856, 4.235, 1.172), (-0.2402, 4.254, 0.6218), (-0.2425, 3.531, 6.881), (-0.2425, 3.531, 0.6218), (-0.2655, 3.882, 6.881), (-0.2425, 3.531, 6.755), (-0.265, 3.886, 6.755), (-0.2425, 3.531, 1.172), (-0.2427, 4.235, 1.172), (-0.2323, 4.025, 0.6218), (-0.3092, 4.025, 6.881), (-0.2685, 3.839, 6.881), (-0.3092, 4.025, 0.6218), (-0.268, 3.843, 6.755), (-0.3092, 4.025, 6.755), (-0.3092, 4.025, 1.172), (-0.2349, 4.006, 1.172)], [], [(24, 1, 3, 25), (35, 20, 7, 26), (26, 7, 5, 27), (28, 11, 1, 24), (22, 6, 4, 21), (9, 3, 1, 11), (58, 9, 11, 57), (2, 8, 10, 0), (61, 57, 11, 28), (17, 16, 13, 14), (30, 12, 15, 31), (19, 18, 15, 12), (33, 19, 12, 30), (47, 17, 14, 42), (55, 48, 17, 47), (52, 49, 19, 33), (49, 51, 18, 19), (48, 50, 16, 17), (27, 5, 23, 34), (7, 20, 23, 5), (56, 22, 21, 59), (60, 58, 20, 35), (63, 60, 35, 45), (38, 27, 34, 44), (54, 52, 33, 43), (51, 53, 32, 18), (18, 32, 31, 15), (43, 33, 30, 41), (41, 30, 31, 42), (62, 61, 28, 39), (39, 28, 24, 46), (37, 26, 27, 38), (45, 35, 26, 37), (46, 24, 25, 36), (0, 46, 36, 2), (22, 45, 37, 6), (6, 37, 38, 4), (10, 39, 46, 0), (59, 62, 39, 10), (13, 41, 42, 14), (16, 43, 41, 13), (50, 54, 43, 16), (4, 38, 44, 21), (56, 63, 45, 22), (53, 55, 47, 32), (32, 47, 42, 31), (29, 40, 55, 53), (2, 36, 54, 50), (9, 29, 53, 51), (36, 25, 52, 54), (8, 2, 50, 48), (3, 9, 51, 49), (25, 3, 49, 52), (40, 8, 48, 55), (8, 40, 63, 56), (21, 44, 62, 59), (44, 34, 61, 62), (40, 29, 60, 63), (29, 9, 58, 60), (8, 56, 59, 10), (34, 23, 57, 61), (20, 58, 57, 23)])
me_cube_004.polygons.foreach_set('use_smooth', [True] * 62)
me_cube_004.use_remesh_preserve_volume = False
me_cube_004.use_remesh_preserve_attributes = False
me_cube_004.use_mirror_vertex_groups = False
me_cube_004.update()
me_cube_002 = bpy.data.meshes.new('Cube.002')
me_cube_002.from_pydata([(-1.315, -2.505, -1.0), (-1.315, -2.505, 1.0), (-1.315, 1.0, -1.0), (-1.315, 1.0, 1.0), (1.068, -2.505, -1.0), (1.068, -2.505, 1.0), (1.068, 1.0, -1.0), (1.068, 1.0, 1.0), (0.4496, 1.0, -1.0), (0.4496, 1.0, 1.0), (0.4496, -2.505, -1.0), (0.4496, -2.505, 1.0), (-0.233, 1.0, -1.0), (-0.233, -2.505, 1.0), (-0.233, 1.0, 1.0), (-0.233, -2.505, -1.0), (-1.315, 3.875, 1.0), (-1.315, 3.875, -1.0), (-0.233, 3.875, -1.0), (-0.233, 3.875, 1.0), (-1.315, -2.069, -1.0), (-1.315, -2.069, 1.0), (1.068, -2.069, -1.0), (1.068, -2.069, 1.0), (0.4496, -2.069, 1.0), (0.4496, -2.069, -1.0), (-0.233, -2.069, -1.0), (-0.233, -2.069, 1.0), (-1.188, 1.0, -1.0), (-1.188, -2.505, 1.0), (-1.188, 1.0, 1.0), (-1.188, -2.505, -1.0), (-1.188, 3.875, -1.0), (-1.188, 3.875, 1.0), (-1.188, -2.069, -1.0), (-1.188, -2.069, 1.0), (-1.315, 2.588, 1.0), (-1.315, 2.588, -1.0), (-0.233, 2.588, -1.0), (-0.233, 2.588, 1.0), (-1.188, 2.588, 1.0), (-1.188, 2.588, -1.0), (0.9572, 1.0, 1.0), (0.9572, -2.505, -1.0), (0.9572, 1.0, -1.0), (0.9572, -2.505, 1.0), (0.9572, -2.069, 1.0), (0.9572, -2.069, -1.0), (-1.315, -2.069, 5.14), (-1.315, 1.0, 5.14), (0.9572, 1.0, 5.14), (1.068, 1.0, 5.14), (1.068, -2.069, 5.14), (1.068, -2.505, 5.14), (-1.188, -2.505, 5.14), (-1.315, -2.505, 5.14), (0.9572, -2.505, 5.14), (0.4496, -2.505, 5.14), (0.4496, -2.069, 5.14), (-0.233, -2.505, 5.14), (-0.233, -2.069, 5.14), (0.9572, -2.069, 5.14), (-1.188, -2.069, 5.14), (-1.188, 1.0, 5.14), (-1.315, 2.588, 5.14), (-1.188, 2.588, 5.14), (-1.315, 3.785, 1.0), (-1.188, 3.785, 1.0), (-1.188, 3.785, -1.0), (-1.315, 3.785, -1.0), (-0.233, 3.785, -1.0), (-0.233, 3.785, 1.0), (-0.2609, 1.0, 1.0), (-0.2609, -2.505, -1.0), (-0.2609, 3.875, 1.0), (-0.2609, -2.069, 1.0), (-0.2609, 1.0, -1.0), (-0.2609, -2.505, 1.0), (-0.2609, 3.875, -1.0), (-0.2609, -2.069, -1.0), (-0.2609, 2.588, -1.0), (-0.2609, 2.588, 1.0), (-0.2609, -2.069, 5.14), (-0.2609, -2.505, 5.14), (-0.2609, 3.785, -1.0), (-0.2609, 3.785, 1.0), (-1.315, 2.484, -1.0), (-0.233, 2.484, -1.0), (-0.233, 2.484, 1.0), (-1.315, 2.484, 1.0), (-1.188, 2.484, 1.0), (-1.188, 2.484, -1.0), (-1.315, 2.484, 5.14), (-1.188, 2.484, 5.14), (-0.2609, 2.484, 1.0), (-0.2609, 2.484, -1.0), (-0.233, -2.505, 4.884), (0.4496, -2.505, 4.884), (0.9572, -2.069, 4.884), (-1.188, 1.0, 4.884), (-1.188, 2.588, 4.884), (1.068, 1.0, 4.884), (0.9572, 1.0, 4.884), (-0.233, -2.069, 4.884), (0.4496, -2.069, 4.884), (-1.315, -2.505, 4.884), (-1.315, -2.069, 4.884), (0.9572, -2.505, 4.884), (1.068, -2.069, 4.884), (1.068, -2.505, 4.884), (-1.188, -2.069, 4.884), (-1.315, 2.588, 4.884), (-1.188, -2.505, 4.884), (-1.315, 1.0, 4.884), (-0.2609, -2.069, 4.884), (-0.2609, -2.505, 4.884), (-1.315, 2.484, 4.884), (-1.188, 2.484, 4.884), (-1.315, 0.9016, 1.0), (1.068, 0.9016, -1.0), (-1.315, 0.9016, -1.0), (1.068, 0.9016, 1.0), (0.4496, 0.9016, 1.0), (0.4496, 0.9016, -1.0), (-0.233, 0.9016, -1.0), (-0.233, 0.9016, 1.0), (-1.188, 0.9016, 1.0), (-1.188, 0.9016, -1.0), (0.9572, 0.9016, -1.0), (0.9572, 0.9016, 1.0), (-1.315, 0.9016, 5.14), (1.068, 0.9016, 5.14), (-1.188, 0.9016, 5.14), (0.9572, 0.9016, 5.14), (-0.2609, 0.9016, 1.0), (-0.2609, 0.9016, -1.0), (1.068, 0.9016, 4.884), (-1.315, 0.9016, 4.884), (-1.188, 0.9016, 4.884), (0.9572, 0.9016, 4.884), (-1.315, -2.505, 0.7692), (-1.315, 1.0, 0.7692), (1.068, 1.0, 0.7692), (1.068, -2.505, 0.7692), (0.4496, -2.505, 0.7692), (0.4496, 1.0, 0.7692), (-0.233, 1.0, 0.7692), (-0.233, -2.505, 0.7692), (-1.315, 3.875, 0.7692), (-0.233, 3.875, 0.7692), (1.068, -2.069, 0.7692), (-1.315, -2.069, 0.7692), (-1.188, 3.875, 0.7692), (-1.188, -2.505, 0.7692), (-0.233, 2.588, 0.7692), (-1.315, 2.588, 0.7692), (0.9572, -2.505, 0.7692), (0.9572, 1.0, 0.7692), (-0.233, 3.785, 0.7692), (-1.315, 3.785, 0.7692), (-0.2609, -2.505, 0.7692), (-0.2609, 3.875, 0.7692), (-1.315, 2.484, 0.7692), (-0.233, 2.484, 0.7692), (1.068, 0.9016, 0.7692), (-1.315, 0.9016, 0.7692), (-1.315, 1.0, -0.7615), (1.068, 1.0, -0.7615), (1.068, -2.505, -0.7615), (0.4496, -2.505, -0.7615), (0.4496, 1.0, -0.7615), (-0.233, 1.0, -0.7615), (-0.233, -2.505, -0.7615), (-1.315, 3.875, -0.7615), (-0.233, 3.875, -0.7615), (1.068, -2.069, -0.7615), (-1.315, -2.069, -0.7615), (-1.188, 3.875, -0.7615), (-1.188, -2.505, -0.7615), (-1.315, 2.588, -0.7615), (0.9572, -2.505, -0.7615), (0.9572, 1.0, -0.7615), (-1.315, 3.785, -0.7615), (-0.2609, -2.505, -0.7615), (-0.2609, 3.875, -0.7615), (-1.315, 2.484, -0.7615), (1.068, 0.9016, -0.7615), (-1.315, 0.9016, -0.7615), (-1.315, -2.505, -0.7615), (-0.233, 2.588, -0.7615), (-0.233, 3.785, -0.7615), (-0.233, 2.484, -0.7615), (0.9758, 1.0, 1.0), (0.9758, -2.505, -1.0), (0.9758, 1.0, -1.0), (0.9758, -2.505, 1.0), (0.9758, -2.069, -1.0), (0.9758, 1.0, 5.14), (0.9758, -2.069, 5.14), (0.9758, -2.505, 5.14), (0.9758, -2.505, 4.884), (0.9758, 1.0, 4.884), (0.9758, 0.9016, 5.14), (0.9758, 0.9016, -1.0), (0.9758, -2.505, 0.7692), (0.9758, 1.0, 0.7692), (0.9758, 1.0, -0.7615), (0.9758, -2.505, -0.7615), (-0.233, -2.505, 1.199), (-1.188, 1.0, 1.199), (1.068, 1.0, 1.199), (0.4496, -2.069, 1.199), (-1.315, -2.069, 1.199), (1.068, -2.505, 1.199), (-1.188, -2.069, 1.199), (-1.188, -2.505, 1.199), (0.4496, -2.505, 1.199), (0.9572, -2.069, 1.199), (-1.188, 2.588, 1.199), (0.9572, 1.0, 1.199), (-0.233, -2.069, 1.199), (-1.315, -2.505, 1.199), (0.9572, -2.505, 1.199), (1.068, -2.069, 1.199), (-1.315, 2.588, 1.199), (-1.315, 1.0, 1.199), (-0.2609, -2.069, 1.199), (-0.2609, -2.505, 1.199), (-1.315, 2.484, 1.199), (-1.188, 2.484, 1.199), (0.9572, 0.9016, 1.199), (-1.188, 0.9016, 1.199), (-1.315, 0.9016, 1.199), (1.068, 0.9016, 1.199), (0.9758, 1.0, 1.199), (0.9758, -2.505, 1.199), (0.9437, 1.0, -1.0), (0.9437, -2.505, 1.0), (0.9437, -2.069, -1.0), (0.9437, 1.0, 1.0), (0.9437, -2.505, -1.0), (0.9437, -2.069, 1.0), (0.9437, -2.505, 5.14), (0.9437, -2.069, 5.14), (0.9437, -2.069, 4.884), (0.9437, -2.505, 4.884), (0.9437, 0.9016, -1.0), (0.9437, 0.9016, 1.0), (0.9437, 1.0, 0.7692), (0.9437, -2.505, 0.7692), (0.9437, -2.505, -0.7615), (0.9437, 1.0, -0.7615), (0.9437, -2.505, 1.199), (0.9437, -2.069, 1.199), (-1.172, 1.0, -1.0), (-1.172, -2.505, 1.0), (-1.172, 3.875, -1.0), (-1.172, -2.069, -1.0), (-1.172, 2.588, 1.0), (-1.172, -2.505, 5.14), (-1.172, 3.785, 1.0), (-1.172, 1.0, 1.0), (-1.172, -2.505, -1.0), (-1.172, 3.875, 1.0), (-1.172, -2.069, 1.0), (-1.172, 2.588, -1.0), (-1.172, -2.069, 5.14), (-1.172, 3.785, -1.0), (-1.172, 2.484, 1.0), (-1.172, 2.484, -1.0), (-1.172, -2.505, 4.884), (-1.172, -2.069, 4.884), (-1.172, 0.9016, -1.0), (-1.172, 0.9016, 1.0), (-1.172, 3.875, 0.7692), (-1.172, -2.505, 0.7692), (-1.172, -2.505, -0.7615), (-1.172, 3.875, -0.7615), (-1.172, -2.069, 1.199), (-1.172, -2.505, 1.199), (-1.315, -2.002, -1.0), (1.068, -2.002, 1.0), (0.4496, -2.002, 1.0), (0.4496, -2.002, -1.0), (-0.233, -2.002, -1.0), (-0.233, -2.002, 1.0), (-1.188, -2.002, 1.0), (-1.188, -2.002, -1.0), (0.9572, -2.002, -1.0), (0.9572, -2.002, 1.0), (1.068, -2.002, 5.14), (-1.188, -2.002, 5.14), (0.9572, -2.002, 5.14), (-0.2609, -2.002, 1.0), (-0.2609, -2.002, -1.0), (1.068, -2.002, 4.884), (-1.188, -2.002, 4.884), (-1.315, -2.002, 1.0), (1.068, -2.002, -1.0), (-1.315, -2.002, 5.14), (-1.315, -2.002, 4.884), (0.9572, -2.002, 4.884), (-1.315, -2.002, 0.7692), (1.068, -2.002, 0.7692), (1.068, -2.002, -0.7615), (-1.315, -2.002, -0.7615), (0.9758, -2.002, 5.14), (0.9758, -2.002, -1.0), (1.068, -2.002, 1.199), (-1.188, -2.002, 1.199), (0.9572, -2.002, 1.199), (-1.315, -2.002, 1.199), (0.9437, -2.002, -1.0), (0.9437, -2.002, 1.0), (-1.172, -2.002, -1.0), (-1.172, -2.002, 1.0), (-0.2116, 1.0, 1.0), (-0.2116, -2.505, -1.0), (-0.2116, 1.0, -1.0), (-0.2116, -2.505, 1.0), (-0.2116, -2.069, 1.0), (-0.2116, -2.069, -1.0), (-0.2116, -2.505, 5.14), (-0.2116, -2.069, 5.14), (-0.2116, -2.505, 4.884), (-0.2116, -2.069, 4.884), (-0.2116, 0.9016, -1.0), (-0.2116, 0.9016, 1.0), (-0.2116, -2.505, 0.7692), (-0.2116, 1.0, 0.7692), (-0.2116, 1.0, -0.7615), (-0.2116, -2.505, -0.7615), (-0.2116, -2.069, 1.199), (-0.2116, -2.505, 1.199), (-0.2116, -2.002, -1.0), (-0.2116, -2.002, 1.0)], [], [(165, 118, 3, 141), (205, 192, 7, 142), (150, 23, 5, 143), (153, 29, 1, 140), (196, 22, 4, 193), (109, 108, 52, 53), (245, 107, 56, 242), (321, 25, 10, 317), (249, 237, 11, 144), (329, 316, 9, 145), (159, 66, 16, 148), (79, 26, 15, 73), (106, 105, 55, 48), (328, 319, 13, 147), (161, 74, 19, 149), (68, 69, 17, 32), (190, 70, 18, 174), (85, 71, 19, 74), (335, 285, 27, 320), (294, 284, 26, 79), (334, 283, 25, 321), (313, 282, 24, 241), (325, 103, 60, 323), (307, 298, 22, 196), (303, 281, 23, 150), (140, 1, 21, 151), (315, 286, 35, 264), (280, 287, 34, 20), (66, 67, 33, 16), (267, 68, 32, 256), (148, 16, 33, 152), (20, 34, 31, 0), (324, 97, 57, 322), (275, 255, 29, 153), (269, 91, 41, 265), (301, 98, 61, 292), (94, 88, 39, 81), (191, 87, 38, 189), (91, 86, 37, 41), (162, 89, 36, 155), (312, 288, 47, 238), (117, 100, 65, 93), (204, 195, 45, 156), (201, 102, 50, 197), (238, 47, 43, 240), (248, 239, 42, 157), (62, 48, 55, 54), (243, 58, 57, 242), (323, 60, 59, 322), (291, 299, 48, 62), (266, 62, 54, 259), (92, 93, 65, 64), (306, 292, 61, 198), (198, 61, 56, 199), (138, 99, 63, 132), (100, 111, 64, 65), (115, 96, 59, 83), (116, 113, 49, 92), (200, 109, 53, 199), (300, 106, 48, 299), (136, 101, 51, 131), (244, 104, 58, 243), (105, 112, 54, 55), (271, 110, 62, 266), (265, 41, 68, 267), (36, 40, 67, 66), (81, 39, 71, 85), (189, 38, 70, 190), (41, 37, 69, 68), (155, 36, 66, 159), (258, 81, 85, 260), (38, 80, 84, 70), (103, 114, 82, 60), (270, 115, 83, 259), (60, 82, 83, 59), (268, 94, 81, 258), (87, 95, 80, 38), (147, 13, 77, 160), (70, 84, 78, 18), (285, 293, 75, 27), (314, 294, 79, 257), (260, 85, 74, 263), (274, 263, 74, 161), (257, 79, 73, 262), (12, 76, 95, 87), (261, 72, 94, 268), (111, 116, 92, 64), (49, 63, 93, 92), (99, 117, 93, 63), (141, 3, 89, 162), (28, 2, 86, 91), (171, 12, 87, 191), (72, 14, 88, 94), (254, 28, 91, 269), (209, 229, 117, 99), (224, 228, 116, 111), (279, 227, 115, 270), (220, 226, 114, 103), (278, 214, 110, 271), (221, 215, 112, 105), (253, 211, 104, 244), (233, 210, 101, 136), (311, 212, 106, 300), (235, 213, 109, 200), (228, 225, 113, 116), (227, 208, 96, 115), (218, 224, 111, 100), (231, 209, 99, 138), (234, 219, 102, 201), (229, 218, 100, 117), (310, 217, 98, 301), (333, 216, 97, 324), (332, 220, 103, 325), (212, 221, 105, 106), (252, 222, 107, 245), (213, 223, 108, 109), (219, 230, 139, 102), (309, 231, 138, 296), (225, 232, 137, 113), (308, 233, 136, 295), (254, 76, 135, 272), (14, 72, 134, 125), (295, 136, 131, 290), (113, 137, 130, 49), (296, 138, 132, 291), (197, 50, 133, 202), (63, 49, 130, 132), (236, 44, 128, 246), (102, 139, 133, 50), (2, 28, 127, 120), (261, 30, 126, 273), (142, 7, 121, 164), (194, 6, 119, 203), (239, 9, 122, 247), (318, 8, 123, 326), (76, 12, 124, 135), (316, 14, 125, 327), (302, 297, 118, 165), (305, 302, 165, 187), (167, 142, 164, 186), (14, 146, 163, 88), (166, 141, 162, 185), (277, 274, 161, 184), (172, 147, 160, 183), (179, 155, 159, 182), (39, 154, 158, 71), (251, 248, 157, 181), (207, 204, 156, 180), (185, 162, 155, 179), (88, 163, 154, 39), (276, 275, 153, 178), (173, 148, 152, 177), (188, 140, 151, 176), (304, 303, 150, 175), (71, 158, 149, 19), (184, 161, 149, 174), (331, 328, 147, 172), (182, 159, 148, 173), (330, 329, 145, 170), (250, 249, 144, 169), (178, 153, 140, 188), (175, 150, 143, 168), (206, 205, 142, 167), (187, 165, 141, 166), (120, 187, 166, 2), (194, 206, 167, 6), (22, 175, 168, 4), (31, 178, 188, 0), (240, 250, 169, 10), (318, 330, 170, 8), (69, 182, 173, 17), (317, 331, 172, 15), (78, 184, 174, 18), (298, 304, 175, 22), (0, 188, 176, 20), (17, 173, 177, 32), (262, 276, 178, 31), (86, 185, 179, 37), (193, 207, 180, 43), (236, 251, 181, 44), (37, 179, 182, 69), (15, 172, 183, 73), (256, 277, 184, 78), (2, 166, 185, 86), (6, 167, 186, 119), (280, 305, 187, 120), (146, 171, 191, 163), (154, 189, 190, 158), (163, 191, 189, 154), (158, 190, 174, 149), (4, 168, 207, 193), (44, 181, 206, 194), (181, 157, 205, 206), (168, 143, 204, 207), (44, 194, 203, 128), (51, 197, 202, 131), (210, 234, 201, 101), (222, 235, 200, 107), (107, 200, 199, 56), (52, 198, 199, 53), (290, 306, 198, 52), (101, 201, 197, 51), (143, 5, 195, 204), (288, 307, 196, 47), (47, 196, 193, 43), (157, 42, 192, 205), (45, 195, 235, 222), (7, 192, 234, 210), (281, 121, 233, 308), (3, 118, 232, 225), (286, 126, 231, 309), (42, 129, 230, 219), (5, 23, 223, 213), (237, 45, 222, 252), (21, 1, 221, 212), (320, 27, 220, 332), (319, 11, 216, 333), (289, 46, 217, 310), (90, 40, 218, 229), (192, 42, 219, 234), (126, 30, 209, 231), (40, 36, 224, 218), (77, 13, 208, 227), (89, 3, 225, 228), (195, 5, 213, 235), (297, 21, 212, 311), (121, 7, 210, 233), (241, 24, 211, 253), (1, 29, 215, 221), (264, 35, 214, 278), (27, 75, 226, 220), (255, 77, 227, 279), (36, 89, 228, 224), (30, 90, 229, 209), (46, 241, 253, 217), (11, 237, 252, 216), (8, 170, 251, 236), (43, 180, 250, 240), (180, 156, 249, 250), (170, 145, 248, 251), (42, 239, 247, 129), (8, 236, 246, 123), (216, 252, 245, 97), (217, 253, 244, 98), (98, 244, 243, 61), (61, 243, 242, 56), (145, 9, 239, 248), (25, 238, 240, 10), (283, 312, 238, 25), (289, 313, 241, 46), (156, 45, 237, 249), (97, 245, 242, 57), (29, 255, 279, 215), (75, 264, 278, 226), (32, 177, 277, 256), (73, 183, 276, 262), (183, 160, 275, 276), (177, 152, 274, 277), (72, 261, 273, 134), (28, 254, 272, 127), (226, 278, 271, 114), (215, 279, 270, 112), (76, 254, 269, 95), (30, 261, 268, 90), (34, 257, 262, 31), (152, 33, 263, 274), (67, 260, 263, 33), (287, 314, 257, 34), (90, 268, 258, 40), (112, 270, 259, 54), (40, 258, 260, 67), (80, 265, 267, 84), (114, 271, 266, 82), (82, 266, 259, 83), (95, 269, 265, 80), (160, 77, 255, 275), (84, 267, 256, 78), (293, 315, 264, 75), (134, 273, 315, 293), (127, 272, 314, 287), (129, 247, 313, 289), (123, 246, 312, 283), (118, 297, 311, 232), (129, 289, 310, 230), (35, 286, 309, 214), (23, 281, 308, 223), (128, 203, 307, 288), (131, 202, 306, 290), (20, 176, 305, 280), (119, 186, 304, 298), (186, 164, 303, 304), (176, 151, 302, 305), (151, 21, 297, 302), (110, 296, 291, 62), (108, 295, 290, 52), (223, 308, 295, 108), (214, 309, 296, 110), (230, 310, 301, 139), (232, 311, 300, 137), (272, 135, 294, 314), (125, 134, 293, 285), (137, 300, 299, 130), (202, 133, 292, 306), (132, 130, 299, 291), (246, 128, 288, 312), (139, 301, 292, 133), (120, 127, 287, 280), (273, 126, 286, 315), (164, 121, 281, 303), (203, 119, 298, 307), (247, 122, 282, 313), (326, 123, 283, 334), (135, 124, 284, 294), (327, 125, 285, 335), (122, 327, 335, 282), (124, 326, 334, 284), (13, 319, 333, 208), (24, 320, 332, 211), (10, 169, 331, 317), (12, 171, 330, 318), (171, 146, 329, 330), (169, 144, 328, 331), (9, 316, 327, 122), (12, 318, 326, 124), (211, 332, 325, 104), (208, 333, 324, 96), (58, 323, 322, 57), (96, 324, 322, 59), (104, 325, 323, 58), (284, 334, 321, 26), (282, 335, 320, 24), (144, 11, 319, 328), (146, 14, 316, 329), (26, 321, 317, 15)])
me_cube_002.polygons.foreach_set('use_smooth', [True] * 334)
me_cube_002.use_remesh_preserve_volume = False
me_cube_002.use_remesh_preserve_attributes = False
me_cube_002.use_mirror_vertex_groups = False
me_cube_002.update()

# ---- objects
ob_cube_008 = bpy.data.objects.new('Cube.008', me_cube_013)
ob_cube_007 = bpy.data.objects.new('Cube.007', me_cube_012)
ob_cylinder = bpy.data.objects.new('Cylinder', me_cylinder)
ob_cube_006 = bpy.data.objects.new('Cube.006', me_cube_009)
ob_cube_005 = bpy.data.objects.new('Cube.005', me_cube_007)
ob_cube_004 = bpy.data.objects.new('Cube.004', me_cube_001)
ob_cube_003 = bpy.data.objects.new('Cube.003', me_cube_011)
ob_cube_002 = bpy.data.objects.new('Cube.002', me_cube_010)
ob_cube_001 = bpy.data.objects.new('Cube.001', me_cube_008)
ob_up2_002 = bpy.data.objects.new('up2.002', me_cube_006)
ob_up2_001 = bpy.data.objects.new('up2.001', me_cube_003)
ob_up2 = bpy.data.objects.new('up2', me_cube)
ob_up0 = bpy.data.objects.new('up0', me_cube_005)
ob_side = bpy.data.objects.new('side', me_cube_004)
ob_cube = bpy.data.objects.new('Cube', me_cube_002)
ob_lamp = bpy.data.objects.new('Lamp', light_lamp)
ob_camera = bpy.data.objects.new('Camera', cam_camera)

# ---- transforms, parenting, visibility, modifiers, constraints
ob_cube_008.location = (-0.6792, 0.7743, -1.279)
ob_cube_008.lineart.crease_threshold = 0.0
ob_cube_007.location = (-2.225, -0.1472, 2.273)
ob_cube_007.rotation_euler = (-4.193, -0.2309, 2.18)
ob_cube_007.scale = (0.6635, -0.1444, 0.6635)
ob_cube_007.lineart.crease_threshold = 0.0
_m = ob_cube_007.modifiers.new('Subsurf', 'SUBSURF')
_m.uv_smooth = 'PRESERVE_CORNERS'
_m.quality = 2
_m.levels = 3
_m.show_only_control_edges = False
ob_cylinder.location = (-2.877, -0.1512, 2.087)
ob_cylinder.rotation_euler = (1.571, -0.0, 0.0)
ob_cylinder.scale = (0.2575, 0.2575, 0.7194)
ob_cylinder.lineart.crease_threshold = 0.0
_m = ob_cylinder.modifiers.new('Subsurf', 'SUBSURF')
_m.uv_smooth = 'PRESERVE_CORNERS'
_m.quality = 2
_m.levels = 4
_m.show_only_control_edges = False
ob_cube_006.location = (3.329, 1.987, 2.463)
ob_cube_006.rotation_euler = (0.1426, 6.267e-09, 1.571)
ob_cube_006.scale = (1.239, 0.1754, 0.7257)
ob_cube_006.lineart.crease_threshold = 0.0
_m = ob_cube_006.modifiers.new('Subsurf', 'SUBSURF')
_m.uv_smooth = 'PRESERVE_CORNERS'
_m.quality = 2
_m.levels = 3
_m.show_only_control_edges = False
ob_cube_005.location = (2.647, -0.567, 2.401)
ob_cube_005.rotation_euler = (0.3871, -0.0, 0.7854)
ob_cube_005.scale = (0.6635, -0.1444, 0.6635)
ob_cube_005.lineart.crease_threshold = 0.0
_m = ob_cube_005.modifiers.new('Subsurf', 'SUBSURF')
_m.uv_smooth = 'PRESERVE_CORNERS'
_m.quality = 2
_m.levels = 3
_m.show_only_control_edges = False
ob_cube_004.location = (3.329, 0.2572, 2.463)
ob_cube_004.rotation_euler = (0.1426, 6.267e-09, 1.571)
ob_cube_004.scale = (1.239, 0.1754, 0.7257)
ob_cube_004.lineart.crease_threshold = 0.0
_m = ob_cube_004.modifiers.new('Subsurf', 'SUBSURF')
_m.uv_smooth = 'PRESERVE_CORNERS'
_m.quality = 2
_m.levels = 3
_m.show_only_control_edges = False
ob_cube_003.location = (2.142, -1.369, 2.449)
ob_cube_003.rotation_euler = (0.2865, -0.0, 0.0)
ob_cube_003.scale = (1.239, 0.1754, 0.7257)
ob_cube_003.lineart.crease_threshold = 0.0
_m = ob_cube_003.modifiers.new('Subsurf', 'SUBSURF')
_m.uv_smooth = 'PRESERVE_CORNERS'
_m.quality = 2
_m.levels = 3
_m.show_only_control_edges = False
ob_cube_002.location = (-0.1421, -1.369, 2.449)
ob_cube_002.rotation_euler = (0.2865, -0.0, 0.0)
ob_cube_002.scale = (0.9414, 0.1754, 0.7257)
ob_cube_002.lineart.crease_threshold = 0.0
_m = ob_cube_002.modifiers.new('Subsurf', 'SUBSURF')
_m.uv_smooth = 'PRESERVE_CORNERS'
_m.quality = 2
_m.levels = 3
_m.show_only_control_edges = False
ob_cube_001.location = (-2.126, -1.369, 2.449)
ob_cube_001.rotation_euler = (0.2865, -0.0, 0.0)
ob_cube_001.scale = (0.9414, 0.1754, 0.7257)
ob_cube_001.lineart.crease_threshold = 0.0
_m = ob_cube_001.modifiers.new('Subsurf', 'SUBSURF')
_m.uv_smooth = 'PRESERVE_CORNERS'
_m.quality = 2
_m.levels = 3
_m.show_only_control_edges = False
ob_up2_002.location = (4.613, -0.018, 1.615)
ob_up2_002.scale = (1.24, 1.0, 0.3097)
ob_up2_002.lineart.crease_threshold = 0.0
_m = ob_up2_002.modifiers.new('Subsurf', 'SUBSURF')
_m.uv_smooth = 'PRESERVE_CORNERS'
_m.quality = 2
_m.levels = 4
_m.show_only_control_edges = False
ob_up2_001.location = (1.798, -0.018, 1.615)
ob_up2_001.scale = (1.0, 1.0, 0.3097)
ob_up2_001.lineart.crease_threshold = 0.0
_m = ob_up2_001.modifiers.new('Subsurf', 'SUBSURF')
_m.uv_smooth = 'PRESERVE_CORNERS'
_m.quality = 2
_m.levels = 4
_m.show_only_control_edges = False
ob_up2.location = (-0.2026, -0.018, 1.615)
ob_up2.scale = (1.0, 1.0, 0.3097)
ob_up2.lineart.crease_threshold = 0.0
_m = ob_up2.modifiers.new('Subsurf', 'SUBSURF')
_m.uv_smooth = 'PRESERVE_CORNERS'
_m.quality = 2
_m.levels = 4
_m.show_only_control_edges = False
ob_up0.location = (2.064, 2.423, 5.717)
ob_up0.scale = (1.257, 3.777, 0.2512)
ob_up0.hide_viewport = True
ob_up0.lineart.crease_threshold = 0.0
_m = ob_up0.modifiers.new('Subsurf', 'SUBSURF')
_m.uv_smooth = 'PRESERVE_CORNERS'
_m.quality = 2
_m.levels = 3
_m.show_only_control_edges = False
ob_side.location = (1.492, -5.584, 1.044)
ob_side.scale = (-7.856, 1.0, 0.274)
ob_side.lineart.crease_threshold = 0.0
_m = ob_side.modifiers.new('Subsurf', 'SUBSURF')
_m.uv_smooth = 'PRESERVE_CORNERS'
_m.quality = 2
_m.levels = 4
_m.show_only_control_edges = False
ob_cube.location = (0.0, 0.0, 1.044)
ob_cube.scale = (-3.311, 1.0, 0.274)
ob_cube.lineart.crease_threshold = 0.0
_m = ob_cube.modifiers.new('Subsurf', 'SUBSURF')
_m.show_render = False
_m.uv_smooth = 'PRESERVE_CORNERS'
_m.quality = 2
_m.levels = 4
_m.show_only_control_edges = False
ob_lamp.location = (4.076, 1.005, 5.904)
ob_lamp.rotation_euler = (0.6503, 0.05522, 1.866)
ob_lamp.lock_rotations_4d = False
ob_lamp.empty_display_type = 'ARROWS'
ob_lamp.color = (0.0, 0.0, 0.0, 0.0)
ob_lamp.hide_viewport = True
ob_lamp.lineart.crease_threshold = 0.0
ob_camera.location = (7.481, -6.508, 5.344)
ob_camera.rotation_euler = (1.109, 0.0, 0.8149)
ob_camera.lock_rotations_4d = False
ob_camera.empty_display_type = 'ARROWS'
ob_camera.color = (0.0, 0.0, 0.0, 0.0)
ob_camera.hide_viewport = True
ob_camera.display_type = 'WIRE'
ob_camera.lineart.crease_threshold = 0.0

# ---- collection membership
col_collection_1.objects.link(ob_cube_008)
col_collection_1.objects.link(ob_cube_007)
col_collection_1.objects.link(ob_cylinder)
col_collection_1.objects.link(ob_cube_006)
col_collection_1.objects.link(ob_cube_005)
col_collection_1.objects.link(ob_cube_004)
col_collection_1.objects.link(ob_cube_003)
col_collection_1.objects.link(ob_cube_002)
col_collection_1.objects.link(ob_cube_001)
col_collection_1.objects.link(ob_up2_002)
col_collection_1.objects.link(ob_up2_001)
col_collection_1.objects.link(ob_up2)
col_collection_1.objects.link(ob_up0)
col_collection_1.objects.link(ob_side)
col_collection_1.objects.link(ob_cube)
col_collection_1.objects.link(ob_lamp)
col_collection_1.objects.link(ob_camera)

# ---- scene / render settings (as saved in the file)
scene.camera = ob_camera
scene.frame_start = 1; scene.frame_end = 250; scene.frame_set(1)
scene.render.engine = 'BLENDER_EEVEE_NEXT'
scene.render.resolution_percentage = 50
scene.render.dither_intensity = 0.0
scene.cycles.use_denoising = False
scene.cycles.samples = 128
scene.cycles.sampling_pattern = 'TABULATED_SOBOL'
scene.cycles.use_adaptive_sampling = False
scene.cycles.use_light_tree = False
scene.cycles.blur_glossy = 0.0
scene.cycles.sample_clamp_indirect = 0.0
scene.view_settings.view_transform = 'Standard'
bpy.context.view_layer.update()
